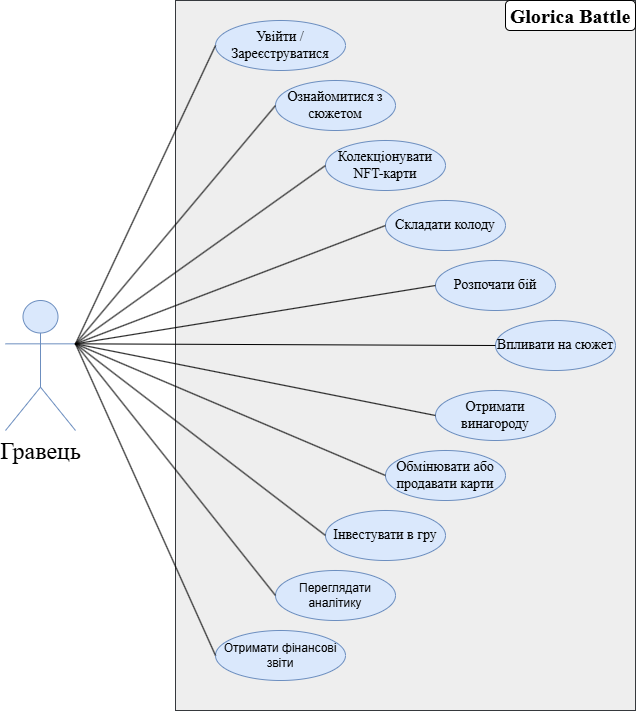

The diagram above was exported from draw.io. Its source (the exported page's mxGraphModel, read from the mxfile embedded in the PNG):
<mxGraphModel dx="2255" dy="1912" grid="1" gridSize="10" guides="1" tooltips="1" connect="1" arrows="1" fold="1" page="1" pageScale="1" pageWidth="827" pageHeight="1169" math="0" shadow="0">
  <root>
    <mxCell id="0" />
    <mxCell id="1" parent="0" />
    <mxCell id="UDf4pC8Rg87yWKTR50Hk-13" value="" style="rounded=0;whiteSpace=wrap;html=1;fillColor=#eeeeee;strokeColor=#36393d;" vertex="1" parent="1">
      <mxGeometry x="140" y="-200" width="460" height="710" as="geometry" />
    </mxCell>
    <mxCell id="UDf4pC8Rg87yWKTR50Hk-1" value="&lt;font style=&quot;font-size: 24px;&quot; face=&quot;Times New Roman&quot;&gt;Гравець&lt;/font&gt;" style="shape=umlActor;verticalLabelPosition=bottom;verticalAlign=top;html=1;fillColor=#dae8fc;strokeColor=#6c8ebf;" vertex="1" parent="1">
      <mxGeometry x="-30" y="100" width="70" height="130" as="geometry" />
    </mxCell>
    <mxCell id="UDf4pC8Rg87yWKTR50Hk-2" value="&lt;font style=&quot;font-size: 14px;&quot; face=&quot;Times New Roman&quot;&gt;Увійти / Зареєструватися&lt;/font&gt;" style="ellipse;whiteSpace=wrap;html=1;fillColor=#dae8fc;strokeColor=#6c8ebf;" vertex="1" parent="1">
      <mxGeometry x="180" y="-180" width="130" height="50" as="geometry" />
    </mxCell>
    <mxCell id="UDf4pC8Rg87yWKTR50Hk-3" value="&lt;font style=&quot;font-size: 14px;&quot; face=&quot;Times New Roman&quot;&gt;Ознайомитися з сюжетом&lt;/font&gt;" style="ellipse;whiteSpace=wrap;html=1;fillColor=#dae8fc;strokeColor=#6c8ebf;" vertex="1" parent="1">
      <mxGeometry x="240" y="-120" width="120" height="50" as="geometry" />
    </mxCell>
    <mxCell id="UDf4pC8Rg87yWKTR50Hk-4" value="&lt;font style=&quot;font-size: 14px;&quot; face=&quot;Times New Roman&quot;&gt;Колекціонувати NFT-карти&lt;/font&gt;" style="ellipse;whiteSpace=wrap;html=1;fillColor=#dae8fc;strokeColor=#6c8ebf;" vertex="1" parent="1">
      <mxGeometry x="290" y="-60" width="120" height="50" as="geometry" />
    </mxCell>
    <mxCell id="UDf4pC8Rg87yWKTR50Hk-5" value="&lt;font style=&quot;font-size: 14px;&quot; face=&quot;Times New Roman&quot;&gt;Складати колоду&lt;/font&gt;" style="ellipse;whiteSpace=wrap;html=1;fillColor=#dae8fc;strokeColor=#6c8ebf;" vertex="1" parent="1">
      <mxGeometry x="350" width="120" height="50" as="geometry" />
    </mxCell>
    <mxCell id="UDf4pC8Rg87yWKTR50Hk-6" value="&lt;font style=&quot;font-size: 14px;&quot; face=&quot;Times New Roman&quot;&gt;Розпочати бій&lt;/font&gt;" style="ellipse;whiteSpace=wrap;html=1;fillColor=#dae8fc;strokeColor=#6c8ebf;" vertex="1" parent="1">
      <mxGeometry x="400" y="60" width="120" height="50" as="geometry" />
    </mxCell>
    <mxCell id="UDf4pC8Rg87yWKTR50Hk-7" value="&lt;font style=&quot;font-size: 14px;&quot; face=&quot;Times New Roman&quot;&gt;Отримати винагороду&lt;/font&gt;" style="ellipse;whiteSpace=wrap;html=1;fillColor=#dae8fc;strokeColor=#6c8ebf;" vertex="1" parent="1">
      <mxGeometry x="400" y="190" width="120" height="50" as="geometry" />
    </mxCell>
    <mxCell id="UDf4pC8Rg87yWKTR50Hk-8" value="&lt;font style=&quot;font-size: 14px;&quot; face=&quot;Times New Roman&quot;&gt;Впливати на сюжет&lt;/font&gt;" style="ellipse;whiteSpace=wrap;html=1;fillColor=#dae8fc;strokeColor=#6c8ebf;" vertex="1" parent="1">
      <mxGeometry x="460" y="120" width="120" height="50" as="geometry" />
    </mxCell>
    <mxCell id="UDf4pC8Rg87yWKTR50Hk-9" value="&lt;font style=&quot;font-size: 14px;&quot; face=&quot;Times New Roman&quot;&gt;Обмінювати або продавати карти&lt;/font&gt;" style="ellipse;whiteSpace=wrap;html=1;fillColor=#dae8fc;strokeColor=#6c8ebf;" vertex="1" parent="1">
      <mxGeometry x="350" y="250" width="120" height="50" as="geometry" />
    </mxCell>
    <mxCell id="UDf4pC8Rg87yWKTR50Hk-10" value="&lt;font style=&quot;font-size: 14px;&quot; face=&quot;Times New Roman&quot;&gt;Інвестувати в гру&lt;/font&gt;" style="ellipse;whiteSpace=wrap;html=1;fillColor=#dae8fc;strokeColor=#6c8ebf;" vertex="1" parent="1">
      <mxGeometry x="290" y="310" width="120" height="50" as="geometry" />
    </mxCell>
    <mxCell id="UDf4pC8Rg87yWKTR50Hk-11" value="Переглядати аналітику" style="ellipse;whiteSpace=wrap;html=1;fillColor=#dae8fc;strokeColor=#6c8ebf;" vertex="1" parent="1">
      <mxGeometry x="240" y="370" width="120" height="50" as="geometry" />
    </mxCell>
    <mxCell id="UDf4pC8Rg87yWKTR50Hk-12" value="Отримати фінансові звіти" style="ellipse;whiteSpace=wrap;html=1;fillColor=#dae8fc;strokeColor=#6c8ebf;" vertex="1" parent="1">
      <mxGeometry x="180" y="430" width="130" height="50" as="geometry" />
    </mxCell>
    <mxCell id="UDf4pC8Rg87yWKTR50Hk-14" value="&lt;font style=&quot;font-size: 20px;&quot; face=&quot;Times New Roman&quot;&gt;&lt;b&gt;Glorica Battle&lt;/b&gt;&lt;/font&gt;" style="rounded=1;whiteSpace=wrap;html=1;" vertex="1" parent="1">
      <mxGeometry x="470" y="-200" width="130" height="30" as="geometry" />
    </mxCell>
    <mxCell id="UDf4pC8Rg87yWKTR50Hk-15" value="" style="endArrow=none;html=1;rounded=0;entryX=0;entryY=0.5;entryDx=0;entryDy=0;exitX=1;exitY=0.3333333333333333;exitDx=0;exitDy=0;exitPerimeter=0;" edge="1" parent="1" source="UDf4pC8Rg87yWKTR50Hk-1" target="UDf4pC8Rg87yWKTR50Hk-2">
      <mxGeometry width="50" height="50" relative="1" as="geometry">
        <mxPoint x="230" y="210" as="sourcePoint" />
        <mxPoint x="280" y="160" as="targetPoint" />
      </mxGeometry>
    </mxCell>
    <mxCell id="UDf4pC8Rg87yWKTR50Hk-16" value="" style="endArrow=none;html=1;rounded=0;entryX=0;entryY=0.5;entryDx=0;entryDy=0;exitX=1;exitY=0.3333333333333333;exitDx=0;exitDy=0;exitPerimeter=0;" edge="1" parent="1" source="UDf4pC8Rg87yWKTR50Hk-1" target="UDf4pC8Rg87yWKTR50Hk-3">
      <mxGeometry width="50" height="50" relative="1" as="geometry">
        <mxPoint x="50" y="95" as="sourcePoint" />
        <mxPoint x="190" y="-145" as="targetPoint" />
      </mxGeometry>
    </mxCell>
    <mxCell id="UDf4pC8Rg87yWKTR50Hk-17" value="" style="endArrow=none;html=1;rounded=0;entryX=0;entryY=0.5;entryDx=0;entryDy=0;exitX=1;exitY=0.3333333333333333;exitDx=0;exitDy=0;exitPerimeter=0;" edge="1" parent="1" source="UDf4pC8Rg87yWKTR50Hk-1" target="UDf4pC8Rg87yWKTR50Hk-4">
      <mxGeometry width="50" height="50" relative="1" as="geometry">
        <mxPoint x="50" y="119" as="sourcePoint" />
        <mxPoint x="250" y="-85" as="targetPoint" />
      </mxGeometry>
    </mxCell>
    <mxCell id="UDf4pC8Rg87yWKTR50Hk-18" value="" style="endArrow=none;html=1;rounded=0;entryX=0;entryY=0.5;entryDx=0;entryDy=0;exitX=1;exitY=0.3333333333333333;exitDx=0;exitDy=0;exitPerimeter=0;" edge="1" parent="1" source="UDf4pC8Rg87yWKTR50Hk-1" target="UDf4pC8Rg87yWKTR50Hk-5">
      <mxGeometry width="50" height="50" relative="1" as="geometry">
        <mxPoint x="50" y="133" as="sourcePoint" />
        <mxPoint x="190" y="-145" as="targetPoint" />
      </mxGeometry>
    </mxCell>
    <mxCell id="UDf4pC8Rg87yWKTR50Hk-19" value="" style="endArrow=none;html=1;rounded=0;entryX=0;entryY=0.5;entryDx=0;entryDy=0;exitX=1;exitY=0.3333333333333333;exitDx=0;exitDy=0;exitPerimeter=0;" edge="1" parent="1" source="UDf4pC8Rg87yWKTR50Hk-1" target="UDf4pC8Rg87yWKTR50Hk-6">
      <mxGeometry width="50" height="50" relative="1" as="geometry">
        <mxPoint x="50" y="133" as="sourcePoint" />
        <mxPoint x="360" y="35" as="targetPoint" />
      </mxGeometry>
    </mxCell>
    <mxCell id="UDf4pC8Rg87yWKTR50Hk-20" value="" style="endArrow=none;html=1;rounded=0;entryX=0;entryY=0.5;entryDx=0;entryDy=0;exitX=1;exitY=0.3333333333333333;exitDx=0;exitDy=0;exitPerimeter=0;" edge="1" parent="1" source="UDf4pC8Rg87yWKTR50Hk-1" target="UDf4pC8Rg87yWKTR50Hk-8">
      <mxGeometry width="50" height="50" relative="1" as="geometry">
        <mxPoint x="50" y="133" as="sourcePoint" />
        <mxPoint x="410" y="95" as="targetPoint" />
      </mxGeometry>
    </mxCell>
    <mxCell id="UDf4pC8Rg87yWKTR50Hk-21" value="" style="endArrow=none;html=1;rounded=0;entryX=0;entryY=0.5;entryDx=0;entryDy=0;exitX=1;exitY=0.3333333333333333;exitDx=0;exitDy=0;exitPerimeter=0;" edge="1" parent="1" source="UDf4pC8Rg87yWKTR50Hk-1" target="UDf4pC8Rg87yWKTR50Hk-7">
      <mxGeometry width="50" height="50" relative="1" as="geometry">
        <mxPoint x="50" y="133" as="sourcePoint" />
        <mxPoint x="470" y="155" as="targetPoint" />
      </mxGeometry>
    </mxCell>
    <mxCell id="UDf4pC8Rg87yWKTR50Hk-22" value="" style="endArrow=none;html=1;rounded=0;entryX=0;entryY=0.5;entryDx=0;entryDy=0;exitX=1;exitY=0.3333333333333333;exitDx=0;exitDy=0;exitPerimeter=0;" edge="1" parent="1" source="UDf4pC8Rg87yWKTR50Hk-1" target="UDf4pC8Rg87yWKTR50Hk-9">
      <mxGeometry width="50" height="50" relative="1" as="geometry">
        <mxPoint x="50" y="133" as="sourcePoint" />
        <mxPoint x="410" y="225" as="targetPoint" />
      </mxGeometry>
    </mxCell>
    <mxCell id="UDf4pC8Rg87yWKTR50Hk-23" value="" style="endArrow=none;html=1;rounded=0;entryX=0;entryY=0.5;entryDx=0;entryDy=0;exitX=1;exitY=0.3333333333333333;exitDx=0;exitDy=0;exitPerimeter=0;" edge="1" parent="1" source="UDf4pC8Rg87yWKTR50Hk-1" target="UDf4pC8Rg87yWKTR50Hk-10">
      <mxGeometry width="50" height="50" relative="1" as="geometry">
        <mxPoint x="50" y="133" as="sourcePoint" />
        <mxPoint x="360" y="285" as="targetPoint" />
      </mxGeometry>
    </mxCell>
    <mxCell id="UDf4pC8Rg87yWKTR50Hk-24" value="" style="endArrow=none;html=1;rounded=0;entryX=0;entryY=0.5;entryDx=0;entryDy=0;exitX=1;exitY=0.3333333333333333;exitDx=0;exitDy=0;exitPerimeter=0;" edge="1" parent="1" source="UDf4pC8Rg87yWKTR50Hk-1" target="UDf4pC8Rg87yWKTR50Hk-11">
      <mxGeometry width="50" height="50" relative="1" as="geometry">
        <mxPoint x="50" y="133" as="sourcePoint" />
        <mxPoint x="300" y="345" as="targetPoint" />
      </mxGeometry>
    </mxCell>
    <mxCell id="UDf4pC8Rg87yWKTR50Hk-25" value="" style="endArrow=none;html=1;rounded=0;entryX=0;entryY=0.5;entryDx=0;entryDy=0;exitX=1;exitY=0.3333333333333333;exitDx=0;exitDy=0;exitPerimeter=0;" edge="1" parent="1" source="UDf4pC8Rg87yWKTR50Hk-1" target="UDf4pC8Rg87yWKTR50Hk-12">
      <mxGeometry width="50" height="50" relative="1" as="geometry">
        <mxPoint x="50" y="133" as="sourcePoint" />
        <mxPoint x="250" y="405" as="targetPoint" />
      </mxGeometry>
    </mxCell>
  </root>
</mxGraphModel>